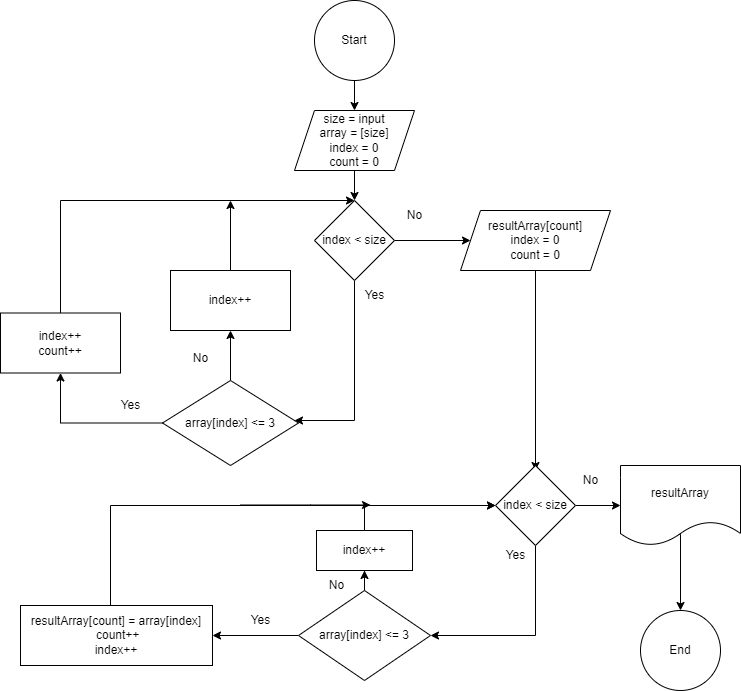

The diagram above was exported from draw.io. Its source (the exported page's mxGraphModel, read from the mxfile embedded in the PNG):
<mxGraphModel dx="960" dy="531" grid="1" gridSize="10" guides="1" tooltips="1" connect="1" arrows="1" fold="1" page="1" pageScale="1" pageWidth="827" pageHeight="1169" math="0" shadow="0">
  <root>
    <mxCell id="0" />
    <mxCell id="1" parent="0" />
    <mxCell id="oHH7nnememLD8yY7JCf9-5" value="" style="edgeStyle=orthogonalEdgeStyle;rounded=0;orthogonalLoop=1;jettySize=auto;html=1;" edge="1" parent="1" source="oHH7nnememLD8yY7JCf9-1" target="oHH7nnememLD8yY7JCf9-4">
      <mxGeometry relative="1" as="geometry" />
    </mxCell>
    <mxCell id="oHH7nnememLD8yY7JCf9-1" value="Start" style="ellipse;whiteSpace=wrap;html=1;aspect=fixed;" vertex="1" parent="1">
      <mxGeometry x="374" y="70" width="80" height="80" as="geometry" />
    </mxCell>
    <mxCell id="oHH7nnememLD8yY7JCf9-7" value="" style="edgeStyle=orthogonalEdgeStyle;rounded=0;orthogonalLoop=1;jettySize=auto;html=1;" edge="1" parent="1" source="oHH7nnememLD8yY7JCf9-4" target="oHH7nnememLD8yY7JCf9-6">
      <mxGeometry relative="1" as="geometry" />
    </mxCell>
    <mxCell id="oHH7nnememLD8yY7JCf9-4" value="size = input&lt;br&gt;array = [size]&lt;br&gt;index = 0&lt;br&gt;count = 0" style="shape=parallelogram;perimeter=parallelogramPerimeter;whiteSpace=wrap;html=1;fixedSize=1;" vertex="1" parent="1">
      <mxGeometry x="354" y="180" width="120" height="60" as="geometry" />
    </mxCell>
    <mxCell id="oHH7nnememLD8yY7JCf9-10" value="" style="edgeStyle=orthogonalEdgeStyle;rounded=0;orthogonalLoop=1;jettySize=auto;html=1;" edge="1" parent="1" source="oHH7nnememLD8yY7JCf9-6" target="oHH7nnememLD8yY7JCf9-9">
      <mxGeometry relative="1" as="geometry">
        <Array as="points">
          <mxPoint x="414" y="490" />
        </Array>
      </mxGeometry>
    </mxCell>
    <mxCell id="oHH7nnememLD8yY7JCf9-29" style="edgeStyle=orthogonalEdgeStyle;rounded=0;orthogonalLoop=1;jettySize=auto;html=1;entryX=0;entryY=0.5;entryDx=0;entryDy=0;" edge="1" parent="1" source="oHH7nnememLD8yY7JCf9-6" target="oHH7nnememLD8yY7JCf9-30">
      <mxGeometry relative="1" as="geometry">
        <mxPoint x="480" y="310" as="targetPoint" />
      </mxGeometry>
    </mxCell>
    <mxCell id="oHH7nnememLD8yY7JCf9-6" value="index &amp;lt; size" style="rhombus;whiteSpace=wrap;html=1;" vertex="1" parent="1">
      <mxGeometry x="374" y="270" width="80" height="80" as="geometry" />
    </mxCell>
    <mxCell id="oHH7nnememLD8yY7JCf9-13" value="" style="edgeStyle=orthogonalEdgeStyle;rounded=0;orthogonalLoop=1;jettySize=auto;html=1;" edge="1" parent="1" source="oHH7nnememLD8yY7JCf9-9" target="oHH7nnememLD8yY7JCf9-12">
      <mxGeometry relative="1" as="geometry" />
    </mxCell>
    <mxCell id="oHH7nnememLD8yY7JCf9-16" value="" style="edgeStyle=orthogonalEdgeStyle;rounded=0;orthogonalLoop=1;jettySize=auto;html=1;" edge="1" parent="1" source="oHH7nnememLD8yY7JCf9-9" target="oHH7nnememLD8yY7JCf9-15">
      <mxGeometry relative="1" as="geometry" />
    </mxCell>
    <mxCell id="oHH7nnememLD8yY7JCf9-9" value="array[index] &amp;lt;= 3" style="rhombus;whiteSpace=wrap;html=1;" vertex="1" parent="1">
      <mxGeometry x="222" y="450" width="136" height="85" as="geometry" />
    </mxCell>
    <mxCell id="oHH7nnememLD8yY7JCf9-11" value="Yes" style="text;html=1;align=center;verticalAlign=middle;resizable=0;points=[];autosize=1;strokeColor=none;fillColor=none;" vertex="1" parent="1">
      <mxGeometry x="414" y="350" width="40" height="30" as="geometry" />
    </mxCell>
    <mxCell id="oHH7nnememLD8yY7JCf9-19" style="edgeStyle=orthogonalEdgeStyle;rounded=0;orthogonalLoop=1;jettySize=auto;html=1;exitX=0.5;exitY=0;exitDx=0;exitDy=0;entryX=0.5;entryY=0;entryDx=0;entryDy=0;" edge="1" parent="1" source="oHH7nnememLD8yY7JCf9-12" target="oHH7nnememLD8yY7JCf9-6">
      <mxGeometry relative="1" as="geometry">
        <Array as="points">
          <mxPoint x="120" y="270" />
        </Array>
      </mxGeometry>
    </mxCell>
    <mxCell id="oHH7nnememLD8yY7JCf9-12" value="index++&lt;br&gt;count++" style="whiteSpace=wrap;html=1;" vertex="1" parent="1">
      <mxGeometry x="60" y="382.5" width="120" height="60" as="geometry" />
    </mxCell>
    <mxCell id="oHH7nnememLD8yY7JCf9-14" value="Yes" style="text;html=1;align=center;verticalAlign=middle;resizable=0;points=[];autosize=1;strokeColor=none;fillColor=none;" vertex="1" parent="1">
      <mxGeometry x="170" y="460" width="40" height="30" as="geometry" />
    </mxCell>
    <mxCell id="oHH7nnememLD8yY7JCf9-27" style="edgeStyle=orthogonalEdgeStyle;rounded=0;orthogonalLoop=1;jettySize=auto;html=1;exitX=0.5;exitY=0;exitDx=0;exitDy=0;" edge="1" parent="1" source="oHH7nnememLD8yY7JCf9-15">
      <mxGeometry relative="1" as="geometry">
        <mxPoint x="290" y="270" as="targetPoint" />
      </mxGeometry>
    </mxCell>
    <mxCell id="oHH7nnememLD8yY7JCf9-15" value="index++" style="whiteSpace=wrap;html=1;" vertex="1" parent="1">
      <mxGeometry x="230" y="340" width="120" height="60" as="geometry" />
    </mxCell>
    <mxCell id="oHH7nnememLD8yY7JCf9-17" value="No" style="text;html=1;align=center;verticalAlign=middle;resizable=0;points=[];autosize=1;strokeColor=none;fillColor=none;" vertex="1" parent="1">
      <mxGeometry x="240" y="412.5" width="40" height="30" as="geometry" />
    </mxCell>
    <mxCell id="oHH7nnememLD8yY7JCf9-33" style="edgeStyle=orthogonalEdgeStyle;rounded=0;orthogonalLoop=1;jettySize=auto;html=1;" edge="1" parent="1" source="oHH7nnememLD8yY7JCf9-30">
      <mxGeometry relative="1" as="geometry">
        <mxPoint x="595" y="540" as="targetPoint" />
      </mxGeometry>
    </mxCell>
    <mxCell id="oHH7nnememLD8yY7JCf9-30" value="resultArray[count]&lt;br&gt;index = 0&lt;br&gt;count = 0" style="shape=parallelogram;perimeter=parallelogramPerimeter;whiteSpace=wrap;html=1;fixedSize=1;" vertex="1" parent="1">
      <mxGeometry x="520" y="280" width="150" height="60" as="geometry" />
    </mxCell>
    <mxCell id="oHH7nnememLD8yY7JCf9-31" value="No" style="text;html=1;align=center;verticalAlign=middle;resizable=0;points=[];autosize=1;strokeColor=none;fillColor=none;" vertex="1" parent="1">
      <mxGeometry x="454" y="270" width="40" height="30" as="geometry" />
    </mxCell>
    <mxCell id="oHH7nnememLD8yY7JCf9-40" style="edgeStyle=orthogonalEdgeStyle;rounded=0;orthogonalLoop=1;jettySize=auto;html=1;entryX=1;entryY=0.5;entryDx=0;entryDy=0;exitX=0.5;exitY=1;exitDx=0;exitDy=0;" edge="1" parent="1" source="oHH7nnememLD8yY7JCf9-34" target="oHH7nnememLD8yY7JCf9-35">
      <mxGeometry relative="1" as="geometry" />
    </mxCell>
    <mxCell id="oHH7nnememLD8yY7JCf9-51" style="edgeStyle=orthogonalEdgeStyle;rounded=0;orthogonalLoop=1;jettySize=auto;html=1;entryX=0;entryY=0.5;entryDx=0;entryDy=0;" edge="1" parent="1" source="oHH7nnememLD8yY7JCf9-34" target="oHH7nnememLD8yY7JCf9-50">
      <mxGeometry relative="1" as="geometry" />
    </mxCell>
    <mxCell id="oHH7nnememLD8yY7JCf9-34" value="index &amp;lt; size" style="rhombus;whiteSpace=wrap;html=1;" vertex="1" parent="1">
      <mxGeometry x="555" y="535" width="80" height="80" as="geometry" />
    </mxCell>
    <mxCell id="oHH7nnememLD8yY7JCf9-38" value="" style="edgeStyle=orthogonalEdgeStyle;rounded=0;orthogonalLoop=1;jettySize=auto;html=1;" edge="1" parent="1" source="oHH7nnememLD8yY7JCf9-35" target="oHH7nnememLD8yY7JCf9-37">
      <mxGeometry relative="1" as="geometry" />
    </mxCell>
    <mxCell id="oHH7nnememLD8yY7JCf9-43" value="" style="edgeStyle=orthogonalEdgeStyle;rounded=0;orthogonalLoop=1;jettySize=auto;html=1;" edge="1" parent="1" source="oHH7nnememLD8yY7JCf9-35" target="oHH7nnememLD8yY7JCf9-42">
      <mxGeometry relative="1" as="geometry" />
    </mxCell>
    <mxCell id="oHH7nnememLD8yY7JCf9-35" value="array[index] &amp;lt;= 3" style="rhombus;whiteSpace=wrap;html=1;" vertex="1" parent="1">
      <mxGeometry x="358" y="660" width="132" height="90" as="geometry" />
    </mxCell>
    <mxCell id="oHH7nnememLD8yY7JCf9-49" style="edgeStyle=orthogonalEdgeStyle;rounded=0;orthogonalLoop=1;jettySize=auto;html=1;entryX=0;entryY=0.5;entryDx=0;entryDy=0;" edge="1" parent="1" source="oHH7nnememLD8yY7JCf9-37" target="oHH7nnememLD8yY7JCf9-34">
      <mxGeometry relative="1" as="geometry">
        <Array as="points">
          <mxPoint x="170" y="575" />
        </Array>
      </mxGeometry>
    </mxCell>
    <mxCell id="oHH7nnememLD8yY7JCf9-37" value="resultArray[count] = array[index]&lt;br&gt;&amp;nbsp;count++&lt;br&gt;index++" style="whiteSpace=wrap;html=1;" vertex="1" parent="1">
      <mxGeometry x="80" y="675" width="192" height="60" as="geometry" />
    </mxCell>
    <mxCell id="oHH7nnememLD8yY7JCf9-39" value="Yes" style="text;html=1;align=center;verticalAlign=middle;resizable=0;points=[];autosize=1;strokeColor=none;fillColor=none;" vertex="1" parent="1">
      <mxGeometry x="300" y="675" width="40" height="30" as="geometry" />
    </mxCell>
    <mxCell id="oHH7nnememLD8yY7JCf9-41" value="Yes" style="text;html=1;align=center;verticalAlign=middle;resizable=0;points=[];autosize=1;strokeColor=none;fillColor=none;" vertex="1" parent="1">
      <mxGeometry x="555" y="610" width="40" height="30" as="geometry" />
    </mxCell>
    <mxCell id="oHH7nnememLD8yY7JCf9-44" style="edgeStyle=orthogonalEdgeStyle;rounded=0;orthogonalLoop=1;jettySize=auto;html=1;entryX=0;entryY=0.5;entryDx=0;entryDy=0;exitX=0.5;exitY=0;exitDx=0;exitDy=0;" edge="1" parent="1" source="oHH7nnememLD8yY7JCf9-42" target="oHH7nnememLD8yY7JCf9-34">
      <mxGeometry relative="1" as="geometry">
        <Array as="points">
          <mxPoint x="424" y="575" />
        </Array>
      </mxGeometry>
    </mxCell>
    <mxCell id="oHH7nnememLD8yY7JCf9-42" value="index++" style="whiteSpace=wrap;html=1;" vertex="1" parent="1">
      <mxGeometry x="376" y="600" width="96" height="40" as="geometry" />
    </mxCell>
    <mxCell id="oHH7nnememLD8yY7JCf9-46" value="No" style="text;html=1;align=center;verticalAlign=middle;resizable=0;points=[];autosize=1;strokeColor=none;fillColor=none;" vertex="1" parent="1">
      <mxGeometry x="376" y="640" width="40" height="30" as="geometry" />
    </mxCell>
    <mxCell id="oHH7nnememLD8yY7JCf9-55" style="edgeStyle=orthogonalEdgeStyle;rounded=0;orthogonalLoop=1;jettySize=auto;html=1;entryX=0.5;entryY=0;entryDx=0;entryDy=0;exitX=0.407;exitY=0.927;exitDx=0;exitDy=0;exitPerimeter=0;" edge="1" parent="1" source="oHH7nnememLD8yY7JCf9-50" target="oHH7nnememLD8yY7JCf9-52">
      <mxGeometry relative="1" as="geometry">
        <Array as="points">
          <mxPoint x="729" y="604" />
          <mxPoint x="740" y="604" />
        </Array>
      </mxGeometry>
    </mxCell>
    <mxCell id="oHH7nnememLD8yY7JCf9-50" value="resultArray" style="shape=document;whiteSpace=wrap;html=1;boundedLbl=1;" vertex="1" parent="1">
      <mxGeometry x="680" y="535" width="120" height="80" as="geometry" />
    </mxCell>
    <mxCell id="oHH7nnememLD8yY7JCf9-52" value="End" style="ellipse;whiteSpace=wrap;html=1;aspect=fixed;" vertex="1" parent="1">
      <mxGeometry x="700" y="680" width="80" height="80" as="geometry" />
    </mxCell>
    <mxCell id="oHH7nnememLD8yY7JCf9-56" value="No" style="text;html=1;align=center;verticalAlign=middle;resizable=0;points=[];autosize=1;strokeColor=none;fillColor=none;" vertex="1" parent="1">
      <mxGeometry x="630" y="535" width="40" height="30" as="geometry" />
    </mxCell>
    <mxCell id="oHH7nnememLD8yY7JCf9-57" value="" style="endArrow=classic;html=1;rounded=0;" edge="1" parent="1">
      <mxGeometry width="50" height="50" relative="1" as="geometry">
        <mxPoint x="300" y="574.5" as="sourcePoint" />
        <mxPoint x="430" y="574.5" as="targetPoint" />
        <Array as="points">
          <mxPoint x="370" y="574.5" />
        </Array>
      </mxGeometry>
    </mxCell>
  </root>
</mxGraphModel>